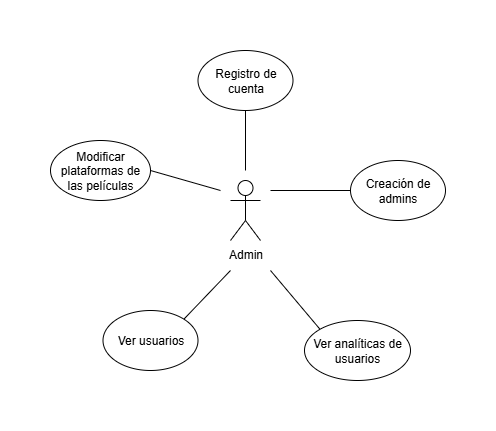

The diagram above was exported from draw.io. Its source (the exported page's mxGraphModel, read from the mxfile embedded in the PNG):
<mxGraphModel dx="432" dy="820" grid="1" gridSize="10" guides="1" tooltips="1" connect="1" arrows="1" fold="1" page="1" pageScale="1" pageWidth="827" pageHeight="1169" math="0" shadow="0">
  <root>
    <mxCell id="0" />
    <mxCell id="1" parent="0" />
    <mxCell id="J9dkDQENyVqdNdh7KMxG-1" value="Admin" style="shape=umlActor;verticalLabelPosition=bottom;verticalAlign=top;html=1;" vertex="1" parent="1">
      <mxGeometry x="340" y="250" width="30" height="60" as="geometry" />
    </mxCell>
    <mxCell id="J9dkDQENyVqdNdh7KMxG-11" style="edgeStyle=none;curved=1;rounded=0;orthogonalLoop=1;jettySize=auto;html=1;exitX=0.5;exitY=1;exitDx=0;exitDy=0;fontSize=12;startSize=8;endSize=8;endArrow=none;endFill=0;" edge="1" parent="1" source="J9dkDQENyVqdNdh7KMxG-4">
      <mxGeometry relative="1" as="geometry">
        <mxPoint x="355" y="240" as="targetPoint" />
      </mxGeometry>
    </mxCell>
    <mxCell id="J9dkDQENyVqdNdh7KMxG-4" value="Registro de cuenta" style="ellipse;whiteSpace=wrap;html=1;" vertex="1" parent="1">
      <mxGeometry x="307.5" y="120" width="95" height="60" as="geometry" />
    </mxCell>
    <mxCell id="J9dkDQENyVqdNdh7KMxG-9" style="edgeStyle=none;curved=1;rounded=0;orthogonalLoop=1;jettySize=auto;html=1;exitX=0;exitY=0.5;exitDx=0;exitDy=0;fontSize=12;startSize=8;endSize=8;endArrow=none;endFill=0;" edge="1" parent="1" source="J9dkDQENyVqdNdh7KMxG-5">
      <mxGeometry relative="1" as="geometry">
        <mxPoint x="380" y="260" as="targetPoint" />
      </mxGeometry>
    </mxCell>
    <mxCell id="J9dkDQENyVqdNdh7KMxG-5" value="Creación de admins" style="ellipse;whiteSpace=wrap;html=1;" vertex="1" parent="1">
      <mxGeometry x="460" y="230" width="95" height="60" as="geometry" />
    </mxCell>
    <mxCell id="J9dkDQENyVqdNdh7KMxG-10" style="edgeStyle=none;curved=1;rounded=0;orthogonalLoop=1;jettySize=auto;html=1;exitX=0;exitY=0;exitDx=0;exitDy=0;fontSize=12;startSize=8;endSize=8;endArrow=none;endFill=0;" edge="1" parent="1" source="J9dkDQENyVqdNdh7KMxG-6">
      <mxGeometry relative="1" as="geometry">
        <mxPoint x="380" y="340" as="targetPoint" />
      </mxGeometry>
    </mxCell>
    <mxCell id="J9dkDQENyVqdNdh7KMxG-6" value="Ver analíticas de usuarios" style="ellipse;whiteSpace=wrap;html=1;" vertex="1" parent="1">
      <mxGeometry x="414" y="390" width="106" height="60" as="geometry" />
    </mxCell>
    <mxCell id="J9dkDQENyVqdNdh7KMxG-8" style="edgeStyle=none;curved=1;rounded=0;orthogonalLoop=1;jettySize=auto;html=1;exitX=1;exitY=0.5;exitDx=0;exitDy=0;fontSize=12;startSize=8;endSize=8;endArrow=none;endFill=0;" edge="1" parent="1" source="J9dkDQENyVqdNdh7KMxG-7">
      <mxGeometry relative="1" as="geometry">
        <mxPoint x="330" y="260" as="targetPoint" />
      </mxGeometry>
    </mxCell>
    <mxCell id="J9dkDQENyVqdNdh7KMxG-7" value="Modificar plataformas de las películas" style="ellipse;whiteSpace=wrap;html=1;" vertex="1" parent="1">
      <mxGeometry x="160" y="210" width="100" height="60" as="geometry" />
    </mxCell>
    <mxCell id="J9dkDQENyVqdNdh7KMxG-13" style="edgeStyle=none;curved=1;rounded=0;orthogonalLoop=1;jettySize=auto;html=1;exitX=1;exitY=0;exitDx=0;exitDy=0;fontSize=12;startSize=8;endSize=8;endArrow=none;endFill=0;" edge="1" parent="1" source="J9dkDQENyVqdNdh7KMxG-12">
      <mxGeometry relative="1" as="geometry">
        <mxPoint x="340" y="340" as="targetPoint" />
      </mxGeometry>
    </mxCell>
    <mxCell id="J9dkDQENyVqdNdh7KMxG-12" value="Ver usuarios" style="ellipse;whiteSpace=wrap;html=1;" vertex="1" parent="1">
      <mxGeometry x="212.5" y="380" width="95" height="60" as="geometry" />
    </mxCell>
  </root>
</mxGraphModel>